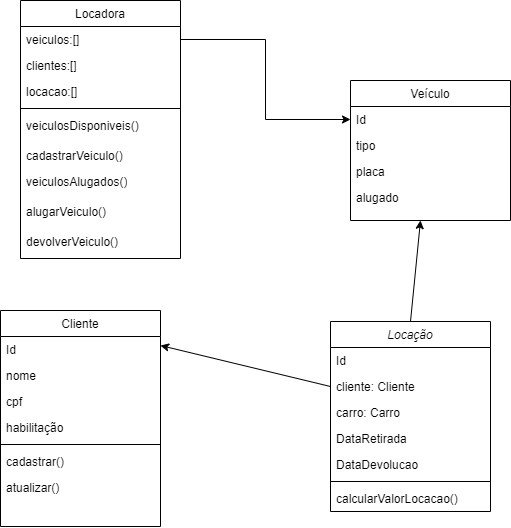

The diagram above was exported from draw.io. Its source (the exported page's mxGraphModel, read from the mxfile embedded in the PNG):
<mxGraphModel dx="989" dy="523" grid="1" gridSize="10" guides="1" tooltips="1" connect="1" arrows="1" fold="1" page="1" pageScale="1" pageWidth="827" pageHeight="1169" math="0" shadow="0">
  <root>
    <mxCell id="WIyWlLk6GJQsqaUBKTNV-0" />
    <mxCell id="WIyWlLk6GJQsqaUBKTNV-1" parent="WIyWlLk6GJQsqaUBKTNV-0" />
    <mxCell id="Fd0FCJSot5-nAMfPUT7i-1" style="edgeStyle=none;rounded=0;orthogonalLoop=1;jettySize=auto;html=1;exitX=0.5;exitY=0;exitDx=0;exitDy=0;" parent="WIyWlLk6GJQsqaUBKTNV-1" source="zkfFHV4jXpPFQw0GAbJ--0" edge="1">
      <mxGeometry relative="1" as="geometry">
        <mxPoint x="530" y="320" as="targetPoint" />
      </mxGeometry>
    </mxCell>
    <mxCell id="zkfFHV4jXpPFQw0GAbJ--0" value="Locação" style="swimlane;fontStyle=2;align=center;verticalAlign=top;childLayout=stackLayout;horizontal=1;startSize=26;horizontalStack=0;resizeParent=1;resizeLast=0;collapsible=1;marginBottom=0;rounded=0;shadow=0;strokeWidth=1;" parent="WIyWlLk6GJQsqaUBKTNV-1" vertex="1">
      <mxGeometry x="440" y="421" width="160" height="190" as="geometry">
        <mxRectangle x="230" y="140" width="160" height="26" as="alternateBounds" />
      </mxGeometry>
    </mxCell>
    <mxCell id="Df0QitFz1RXrFODJ8j19-10" value="Id" style="text;align=left;verticalAlign=top;spacingLeft=4;spacingRight=4;overflow=hidden;rotatable=0;points=[[0,0.5],[1,0.5]];portConstraint=eastwest;" vertex="1" parent="zkfFHV4jXpPFQw0GAbJ--0">
      <mxGeometry y="26" width="160" height="26" as="geometry" />
    </mxCell>
    <mxCell id="zkfFHV4jXpPFQw0GAbJ--1" value="cliente: Cliente" style="text;align=left;verticalAlign=top;spacingLeft=4;spacingRight=4;overflow=hidden;rotatable=0;points=[[0,0.5],[1,0.5]];portConstraint=eastwest;" parent="zkfFHV4jXpPFQw0GAbJ--0" vertex="1">
      <mxGeometry y="52" width="160" height="26" as="geometry" />
    </mxCell>
    <mxCell id="zkfFHV4jXpPFQw0GAbJ--2" value="carro: Carro" style="text;align=left;verticalAlign=top;spacingLeft=4;spacingRight=4;overflow=hidden;rotatable=0;points=[[0,0.5],[1,0.5]];portConstraint=eastwest;rounded=0;shadow=0;html=0;" parent="zkfFHV4jXpPFQw0GAbJ--0" vertex="1">
      <mxGeometry y="78" width="160" height="26" as="geometry" />
    </mxCell>
    <mxCell id="zkfFHV4jXpPFQw0GAbJ--3" value="DataRetirada" style="text;align=left;verticalAlign=top;spacingLeft=4;spacingRight=4;overflow=hidden;rotatable=0;points=[[0,0.5],[1,0.5]];portConstraint=eastwest;rounded=0;shadow=0;html=0;" parent="zkfFHV4jXpPFQw0GAbJ--0" vertex="1">
      <mxGeometry y="104" width="160" height="26" as="geometry" />
    </mxCell>
    <mxCell id="Fd0FCJSot5-nAMfPUT7i-12" value="DataDevolucao" style="text;align=left;verticalAlign=top;spacingLeft=4;spacingRight=4;overflow=hidden;rotatable=0;points=[[0,0.5],[1,0.5]];portConstraint=eastwest;rounded=0;shadow=0;html=0;" parent="zkfFHV4jXpPFQw0GAbJ--0" vertex="1">
      <mxGeometry y="130" width="160" height="26" as="geometry" />
    </mxCell>
    <mxCell id="zkfFHV4jXpPFQw0GAbJ--4" value="" style="line;html=1;strokeWidth=1;align=left;verticalAlign=middle;spacingTop=-1;spacingLeft=3;spacingRight=3;rotatable=0;labelPosition=right;points=[];portConstraint=eastwest;" parent="zkfFHV4jXpPFQw0GAbJ--0" vertex="1">
      <mxGeometry y="156" width="160" height="8" as="geometry" />
    </mxCell>
    <mxCell id="Df0QitFz1RXrFODJ8j19-9" value="calcularValorLocacao()" style="text;align=left;verticalAlign=top;spacingLeft=4;spacingRight=4;overflow=hidden;rotatable=0;points=[[0,0.5],[1,0.5]];portConstraint=eastwest;" vertex="1" parent="zkfFHV4jXpPFQw0GAbJ--0">
      <mxGeometry y="164" width="160" height="26" as="geometry" />
    </mxCell>
    <mxCell id="zkfFHV4jXpPFQw0GAbJ--6" value="Locadora" style="swimlane;fontStyle=0;align=center;verticalAlign=top;childLayout=stackLayout;horizontal=1;startSize=26;horizontalStack=0;resizeParent=1;resizeLast=0;collapsible=1;marginBottom=0;rounded=0;shadow=0;strokeWidth=1;" parent="WIyWlLk6GJQsqaUBKTNV-1" vertex="1">
      <mxGeometry x="130" y="100" width="160" height="258" as="geometry">
        <mxRectangle x="130" y="380" width="160" height="26" as="alternateBounds" />
      </mxGeometry>
    </mxCell>
    <mxCell id="zkfFHV4jXpPFQw0GAbJ--7" value="veiculos:[]" style="text;align=left;verticalAlign=top;spacingLeft=4;spacingRight=4;overflow=hidden;rotatable=0;points=[[0,0.5],[1,0.5]];portConstraint=eastwest;" parent="zkfFHV4jXpPFQw0GAbJ--6" vertex="1">
      <mxGeometry y="26" width="160" height="26" as="geometry" />
    </mxCell>
    <mxCell id="Df0QitFz1RXrFODJ8j19-7" value="clientes:[]" style="text;align=left;verticalAlign=top;spacingLeft=4;spacingRight=4;overflow=hidden;rotatable=0;points=[[0,0.5],[1,0.5]];portConstraint=eastwest;" vertex="1" parent="zkfFHV4jXpPFQw0GAbJ--6">
      <mxGeometry y="52" width="160" height="26" as="geometry" />
    </mxCell>
    <mxCell id="Df0QitFz1RXrFODJ8j19-8" value="locacao:[]" style="text;align=left;verticalAlign=top;spacingLeft=4;spacingRight=4;overflow=hidden;rotatable=0;points=[[0,0.5],[1,0.5]];portConstraint=eastwest;" vertex="1" parent="zkfFHV4jXpPFQw0GAbJ--6">
      <mxGeometry y="78" width="160" height="26" as="geometry" />
    </mxCell>
    <mxCell id="zkfFHV4jXpPFQw0GAbJ--9" value="" style="line;html=1;strokeWidth=1;align=left;verticalAlign=middle;spacingTop=-1;spacingLeft=3;spacingRight=3;rotatable=0;labelPosition=right;points=[];portConstraint=eastwest;" parent="zkfFHV4jXpPFQw0GAbJ--6" vertex="1">
      <mxGeometry y="104" width="160" height="8" as="geometry" />
    </mxCell>
    <mxCell id="Df0QitFz1RXrFODJ8j19-5" value="veiculosDisponiveis()" style="text;strokeColor=none;fillColor=none;align=left;verticalAlign=top;spacingLeft=4;spacingRight=4;overflow=hidden;rotatable=0;points=[[0,0.5],[1,0.5]];portConstraint=eastwest;whiteSpace=wrap;html=1;" vertex="1" parent="zkfFHV4jXpPFQw0GAbJ--6">
      <mxGeometry y="112" width="160" height="30" as="geometry" />
    </mxCell>
    <mxCell id="zkfFHV4jXpPFQw0GAbJ--24" value="cadastrarVeiculo()" style="text;align=left;verticalAlign=top;spacingLeft=4;spacingRight=4;overflow=hidden;rotatable=0;points=[[0,0.5],[1,0.5]];portConstraint=eastwest;" parent="zkfFHV4jXpPFQw0GAbJ--6" vertex="1">
      <mxGeometry y="142" width="160" height="26" as="geometry" />
    </mxCell>
    <mxCell id="Df0QitFz1RXrFODJ8j19-6" value="veiculosAlugados()" style="text;strokeColor=none;fillColor=none;align=left;verticalAlign=top;spacingLeft=4;spacingRight=4;overflow=hidden;rotatable=0;points=[[0,0.5],[1,0.5]];portConstraint=eastwest;whiteSpace=wrap;html=1;" vertex="1" parent="zkfFHV4jXpPFQw0GAbJ--6">
      <mxGeometry y="168" width="160" height="30" as="geometry" />
    </mxCell>
    <mxCell id="Df0QitFz1RXrFODJ8j19-11" value="alugarVeiculo()" style="text;strokeColor=none;fillColor=none;align=left;verticalAlign=top;spacingLeft=4;spacingRight=4;overflow=hidden;rotatable=0;points=[[0,0.5],[1,0.5]];portConstraint=eastwest;whiteSpace=wrap;html=1;" vertex="1" parent="zkfFHV4jXpPFQw0GAbJ--6">
      <mxGeometry y="198" width="160" height="30" as="geometry" />
    </mxCell>
    <mxCell id="Df0QitFz1RXrFODJ8j19-12" value="devolverVeiculo()" style="text;strokeColor=none;fillColor=none;align=left;verticalAlign=top;spacingLeft=4;spacingRight=4;overflow=hidden;rotatable=0;points=[[0,0.5],[1,0.5]];portConstraint=eastwest;whiteSpace=wrap;html=1;" vertex="1" parent="zkfFHV4jXpPFQw0GAbJ--6">
      <mxGeometry y="228" width="160" height="30" as="geometry" />
    </mxCell>
    <mxCell id="zkfFHV4jXpPFQw0GAbJ--17" value="Veículo" style="swimlane;fontStyle=0;align=center;verticalAlign=top;childLayout=stackLayout;horizontal=1;startSize=26;horizontalStack=0;resizeParent=1;resizeLast=0;collapsible=1;marginBottom=0;rounded=0;shadow=0;strokeWidth=1;" parent="WIyWlLk6GJQsqaUBKTNV-1" vertex="1">
      <mxGeometry x="460" y="180" width="160" height="140" as="geometry">
        <mxRectangle x="550" y="140" width="160" height="26" as="alternateBounds" />
      </mxGeometry>
    </mxCell>
    <mxCell id="zkfFHV4jXpPFQw0GAbJ--18" value="Id" style="text;align=left;verticalAlign=top;spacingLeft=4;spacingRight=4;overflow=hidden;rotatable=0;points=[[0,0.5],[1,0.5]];portConstraint=eastwest;" parent="zkfFHV4jXpPFQw0GAbJ--17" vertex="1">
      <mxGeometry y="26" width="160" height="26" as="geometry" />
    </mxCell>
    <mxCell id="zkfFHV4jXpPFQw0GAbJ--19" value="tipo" style="text;align=left;verticalAlign=top;spacingLeft=4;spacingRight=4;overflow=hidden;rotatable=0;points=[[0,0.5],[1,0.5]];portConstraint=eastwest;rounded=0;shadow=0;html=0;" parent="zkfFHV4jXpPFQw0GAbJ--17" vertex="1">
      <mxGeometry y="52" width="160" height="26" as="geometry" />
    </mxCell>
    <mxCell id="zkfFHV4jXpPFQw0GAbJ--20" value="placa" style="text;align=left;verticalAlign=top;spacingLeft=4;spacingRight=4;overflow=hidden;rotatable=0;points=[[0,0.5],[1,0.5]];portConstraint=eastwest;rounded=0;shadow=0;html=0;" parent="zkfFHV4jXpPFQw0GAbJ--17" vertex="1">
      <mxGeometry y="78" width="160" height="26" as="geometry" />
    </mxCell>
    <mxCell id="zkfFHV4jXpPFQw0GAbJ--22" value="alugado" style="text;align=left;verticalAlign=top;spacingLeft=4;spacingRight=4;overflow=hidden;rotatable=0;points=[[0,0.5],[1,0.5]];portConstraint=eastwest;rounded=0;shadow=0;html=0;" parent="zkfFHV4jXpPFQw0GAbJ--17" vertex="1">
      <mxGeometry y="104" width="160" height="26" as="geometry" />
    </mxCell>
    <mxCell id="Fd0FCJSot5-nAMfPUT7i-2" style="edgeStyle=none;rounded=0;orthogonalLoop=1;jettySize=auto;html=1;exitX=0;exitY=0.5;exitDx=0;exitDy=0;entryX=1;entryY=-0.038;entryDx=0;entryDy=0;entryPerimeter=0;" parent="WIyWlLk6GJQsqaUBKTNV-1" source="zkfFHV4jXpPFQw0GAbJ--1" edge="1">
      <mxGeometry relative="1" as="geometry">
        <mxPoint x="270" y="445.01199999999994" as="targetPoint" />
      </mxGeometry>
    </mxCell>
    <mxCell id="Fd0FCJSot5-nAMfPUT7i-3" value="Cliente" style="swimlane;fontStyle=0;align=center;verticalAlign=top;childLayout=stackLayout;horizontal=1;startSize=26;horizontalStack=0;resizeParent=1;resizeLast=0;collapsible=1;marginBottom=0;rounded=0;shadow=0;strokeWidth=1;" parent="WIyWlLk6GJQsqaUBKTNV-1" vertex="1">
      <mxGeometry x="110" y="410" width="160" height="216" as="geometry">
        <mxRectangle x="550" y="140" width="160" height="26" as="alternateBounds" />
      </mxGeometry>
    </mxCell>
    <mxCell id="Fd0FCJSot5-nAMfPUT7i-4" value="Id" style="text;align=left;verticalAlign=top;spacingLeft=4;spacingRight=4;overflow=hidden;rotatable=0;points=[[0,0.5],[1,0.5]];portConstraint=eastwest;" parent="Fd0FCJSot5-nAMfPUT7i-3" vertex="1">
      <mxGeometry y="26" width="160" height="26" as="geometry" />
    </mxCell>
    <mxCell id="Fd0FCJSot5-nAMfPUT7i-5" value="nome" style="text;align=left;verticalAlign=top;spacingLeft=4;spacingRight=4;overflow=hidden;rotatable=0;points=[[0,0.5],[1,0.5]];portConstraint=eastwest;rounded=0;shadow=0;html=0;" parent="Fd0FCJSot5-nAMfPUT7i-3" vertex="1">
      <mxGeometry y="52" width="160" height="26" as="geometry" />
    </mxCell>
    <mxCell id="Fd0FCJSot5-nAMfPUT7i-6" value="cpf" style="text;align=left;verticalAlign=top;spacingLeft=4;spacingRight=4;overflow=hidden;rotatable=0;points=[[0,0.5],[1,0.5]];portConstraint=eastwest;rounded=0;shadow=0;html=0;" parent="Fd0FCJSot5-nAMfPUT7i-3" vertex="1">
      <mxGeometry y="78" width="160" height="26" as="geometry" />
    </mxCell>
    <mxCell id="Fd0FCJSot5-nAMfPUT7i-7" value="habilitação" style="text;align=left;verticalAlign=top;spacingLeft=4;spacingRight=4;overflow=hidden;rotatable=0;points=[[0,0.5],[1,0.5]];portConstraint=eastwest;rounded=0;shadow=0;html=0;" parent="Fd0FCJSot5-nAMfPUT7i-3" vertex="1">
      <mxGeometry y="104" width="160" height="26" as="geometry" />
    </mxCell>
    <mxCell id="Fd0FCJSot5-nAMfPUT7i-8" value="" style="line;html=1;strokeWidth=1;align=left;verticalAlign=middle;spacingTop=-1;spacingLeft=3;spacingRight=3;rotatable=0;labelPosition=right;points=[];portConstraint=eastwest;" parent="Fd0FCJSot5-nAMfPUT7i-3" vertex="1">
      <mxGeometry y="130" width="160" height="8" as="geometry" />
    </mxCell>
    <mxCell id="Fd0FCJSot5-nAMfPUT7i-9" value="cadastrar()" style="text;align=left;verticalAlign=top;spacingLeft=4;spacingRight=4;overflow=hidden;rotatable=0;points=[[0,0.5],[1,0.5]];portConstraint=eastwest;" parent="Fd0FCJSot5-nAMfPUT7i-3" vertex="1">
      <mxGeometry y="138" width="160" height="26" as="geometry" />
    </mxCell>
    <mxCell id="Fd0FCJSot5-nAMfPUT7i-10" value="atualizar()" style="text;align=left;verticalAlign=top;spacingLeft=4;spacingRight=4;overflow=hidden;rotatable=0;points=[[0,0.5],[1,0.5]];portConstraint=eastwest;" parent="Fd0FCJSot5-nAMfPUT7i-3" vertex="1">
      <mxGeometry y="164" width="160" height="26" as="geometry" />
    </mxCell>
    <mxCell id="Df0QitFz1RXrFODJ8j19-0" style="edgeStyle=orthogonalEdgeStyle;rounded=0;orthogonalLoop=1;jettySize=auto;html=1;entryX=0;entryY=0.5;entryDx=0;entryDy=0;" edge="1" parent="WIyWlLk6GJQsqaUBKTNV-1" source="zkfFHV4jXpPFQw0GAbJ--7" target="zkfFHV4jXpPFQw0GAbJ--18">
      <mxGeometry relative="1" as="geometry" />
    </mxCell>
  </root>
</mxGraphModel>